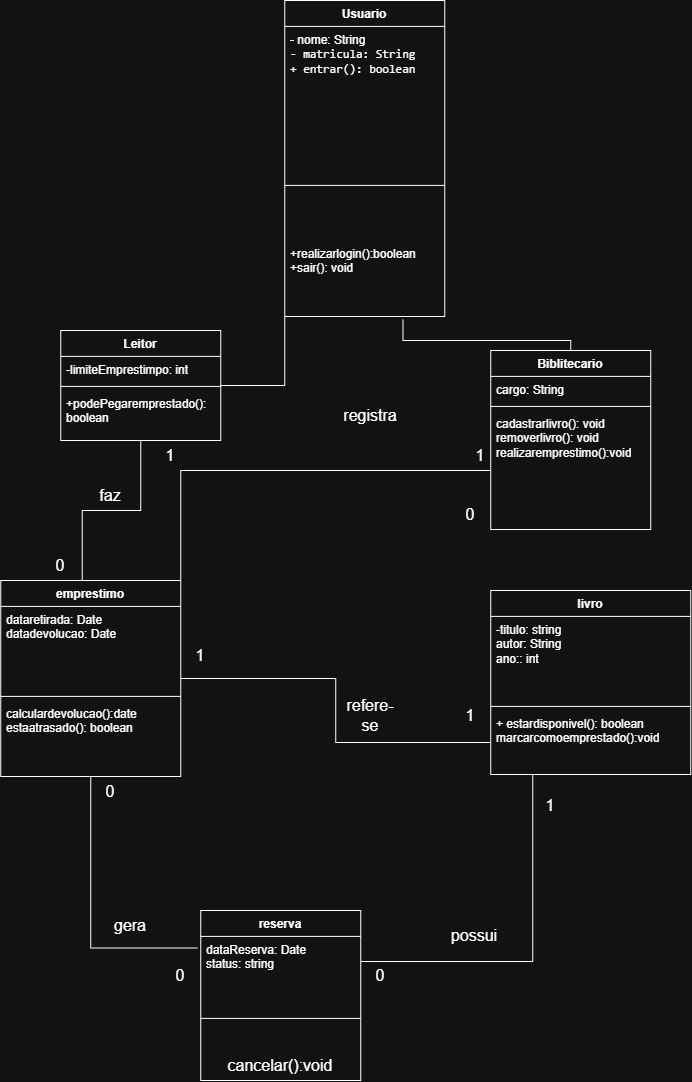

The diagram above was exported from draw.io. Its source (the exported page's mxGraphModel, read from the mxfile embedded in the PNG):
<mxGraphModel dx="987" dy="1183" grid="1" gridSize="10" guides="1" tooltips="1" connect="1" arrows="1" fold="1" page="1" pageScale="1" pageWidth="827" pageHeight="1169" math="0" shadow="0">
  <root>
    <mxCell id="0" />
    <mxCell id="1" parent="0" />
    <mxCell id="yWiFdPzG72KLA25uSNni-1" edge="1" parent="1" source="yWiFdPzG72KLA25uSNni-3" style="edgeStyle=orthogonalEdgeStyle;rounded=0;orthogonalLoop=1;jettySize=auto;html=1;fontSize=12;startSize=8;endSize=8;entryX=0.738;entryY=1.039;entryDx=0;entryDy=0;entryPerimeter=0;endArrow=none;endFill=0;" target="yWiFdPzG72KLA25uSNni-24">
      <mxGeometry relative="1" as="geometry">
        <Array as="points">
          <mxPoint x="620" y="370" />
          <mxPoint x="452.14" y="370" />
        </Array>
        <mxPoint x="330" y="350" as="targetPoint" />
      </mxGeometry>
    </mxCell>
    <mxCell id="yWiFdPzG72KLA25uSNni-2" edge="1" parent="1" style="edgeStyle=orthogonalEdgeStyle;rounded=0;orthogonalLoop=1;jettySize=auto;html=1;entryX=1;entryY=0;entryDx=0;entryDy=0;fontSize=12;startSize=8;endSize=8;endArrow=none;endFill=0;">
      <mxGeometry relative="1" as="geometry">
        <Array as="points">
          <mxPoint x="540" y="500" />
          <mxPoint x="230" y="500" />
        </Array>
        <mxPoint x="540" y="469.99857142857155" as="sourcePoint" />
        <mxPoint x="230" y="610.57" as="targetPoint" />
      </mxGeometry>
    </mxCell>
    <mxCell id="yWiFdPzG72KLA25uSNni-3" parent="1" style="swimlane;fontStyle=1;align=center;verticalAlign=top;childLayout=stackLayout;horizontal=1;startSize=26;horizontalStack=0;resizeParent=1;resizeParentMax=0;resizeLast=0;collapsible=1;marginBottom=0;whiteSpace=wrap;html=1;" value="Biblitecario" vertex="1">
      <mxGeometry height="179" width="160" x="540" y="380" as="geometry" />
    </mxCell>
    <mxCell id="yWiFdPzG72KLA25uSNni-4" parent="yWiFdPzG72KLA25uSNni-3" style="text;strokeColor=none;fillColor=none;align=left;verticalAlign=top;spacingLeft=4;spacingRight=4;overflow=hidden;rotatable=0;points=[[0,0.5],[1,0.5]];portConstraint=eastwest;whiteSpace=wrap;html=1;" value="cargo: String" vertex="1">
      <mxGeometry height="26" width="160" y="26" as="geometry" />
    </mxCell>
    <mxCell id="yWiFdPzG72KLA25uSNni-5" parent="yWiFdPzG72KLA25uSNni-3" style="line;strokeWidth=1;fillColor=none;align=left;verticalAlign=middle;spacingTop=-1;spacingLeft=3;spacingRight=3;rotatable=0;labelPosition=right;points=[];portConstraint=eastwest;strokeColor=inherit;" value="" vertex="1">
      <mxGeometry height="8" width="160" y="52" as="geometry" />
    </mxCell>
    <mxCell id="yWiFdPzG72KLA25uSNni-6" parent="yWiFdPzG72KLA25uSNni-3" style="text;strokeColor=none;fillColor=none;align=left;verticalAlign=top;spacingLeft=4;spacingRight=4;overflow=hidden;rotatable=0;points=[[0,0.5],[1,0.5]];portConstraint=eastwest;whiteSpace=wrap;html=1;" value="cadastrarlivro(): void&lt;div&gt;removerlivro(): void&lt;/div&gt;&lt;div&gt;realizaremprestimo():void&lt;/div&gt;" vertex="1">
      <mxGeometry height="119" width="160" y="60" as="geometry" />
    </mxCell>
    <mxCell id="yWiFdPzG72KLA25uSNni-7" edge="1" parent="1" source="yWiFdPzG72KLA25uSNni-8" style="edgeStyle=orthogonalEdgeStyle;rounded=0;orthogonalLoop=1;jettySize=auto;html=1;entryX=0;entryY=1;entryDx=0;entryDy=0;fontSize=12;startSize=8;endSize=8;endArrow=none;endFill=0;" target="yWiFdPzG72KLA25uSNni-21">
      <mxGeometry relative="1" as="geometry" />
    </mxCell>
    <mxCell id="yWiFdPzG72KLA25uSNni-8" parent="1" style="swimlane;fontStyle=1;align=center;verticalAlign=top;childLayout=stackLayout;horizontal=1;startSize=26;horizontalStack=0;resizeParent=1;resizeParentMax=0;resizeLast=0;collapsible=1;marginBottom=0;whiteSpace=wrap;html=1;" value="Leitor" vertex="1">
      <mxGeometry height="110" width="160" x="110" y="360" as="geometry" />
    </mxCell>
    <mxCell id="yWiFdPzG72KLA25uSNni-9" parent="yWiFdPzG72KLA25uSNni-8" style="text;strokeColor=none;fillColor=none;align=left;verticalAlign=top;spacingLeft=4;spacingRight=4;overflow=hidden;rotatable=0;points=[[0,0.5],[1,0.5]];portConstraint=eastwest;whiteSpace=wrap;html=1;" value="-limiteEmprestimpo: int" vertex="1">
      <mxGeometry height="26" width="160" y="26" as="geometry" />
    </mxCell>
    <mxCell id="yWiFdPzG72KLA25uSNni-10" parent="yWiFdPzG72KLA25uSNni-8" style="line;strokeWidth=1;fillColor=none;align=left;verticalAlign=middle;spacingTop=-1;spacingLeft=3;spacingRight=3;rotatable=0;labelPosition=right;points=[];portConstraint=eastwest;strokeColor=inherit;" value="" vertex="1">
      <mxGeometry height="8" width="160" y="52" as="geometry" />
    </mxCell>
    <mxCell id="yWiFdPzG72KLA25uSNni-11" parent="yWiFdPzG72KLA25uSNni-8" style="text;strokeColor=none;fillColor=none;align=left;verticalAlign=top;spacingLeft=4;spacingRight=4;overflow=hidden;rotatable=0;points=[[0,0.5],[1,0.5]];portConstraint=eastwest;whiteSpace=wrap;html=1;" value="+podePegaremprestado(): boolean" vertex="1">
      <mxGeometry height="50" width="160" y="60" as="geometry" />
    </mxCell>
    <mxCell id="yWiFdPzG72KLA25uSNni-12" edge="1" parent="1" source="yWiFdPzG72KLA25uSNni-13" style="edgeStyle=orthogonalEdgeStyle;rounded=0;orthogonalLoop=1;jettySize=auto;html=1;fontSize=12;startSize=8;endSize=8;endArrow=none;endFill=0;" target="yWiFdPzG72KLA25uSNni-20" value="">
      <mxGeometry relative="1" as="geometry" />
    </mxCell>
    <mxCell id="yWiFdPzG72KLA25uSNni-13" parent="1" style="swimlane;fontStyle=1;align=center;verticalAlign=top;childLayout=stackLayout;horizontal=1;startSize=26;horizontalStack=0;resizeParent=1;resizeParentMax=0;resizeLast=0;collapsible=1;marginBottom=0;whiteSpace=wrap;html=1;" value="emprestimo" vertex="1">
      <mxGeometry height="196" width="180" x="50" y="610" as="geometry" />
    </mxCell>
    <mxCell id="yWiFdPzG72KLA25uSNni-14" parent="yWiFdPzG72KLA25uSNni-13" style="text;strokeColor=none;fillColor=none;align=left;verticalAlign=top;spacingLeft=4;spacingRight=4;overflow=hidden;rotatable=0;points=[[0,0.5],[1,0.5]];portConstraint=eastwest;whiteSpace=wrap;html=1;" value="dataretirada: Date&lt;div&gt;datadevolucao: Date&lt;/div&gt;" vertex="1">
      <mxGeometry height="86" width="180" y="26" as="geometry" />
    </mxCell>
    <mxCell id="yWiFdPzG72KLA25uSNni-15" parent="yWiFdPzG72KLA25uSNni-13" style="line;strokeWidth=1;fillColor=none;align=left;verticalAlign=middle;spacingTop=-1;spacingLeft=3;spacingRight=3;rotatable=0;labelPosition=right;points=[];portConstraint=eastwest;strokeColor=inherit;" value="" vertex="1">
      <mxGeometry height="8" width="180" y="112" as="geometry" />
    </mxCell>
    <mxCell id="yWiFdPzG72KLA25uSNni-16" parent="yWiFdPzG72KLA25uSNni-13" style="text;strokeColor=none;fillColor=none;align=left;verticalAlign=top;spacingLeft=4;spacingRight=4;overflow=hidden;rotatable=0;points=[[0,0.5],[1,0.5]];portConstraint=eastwest;whiteSpace=wrap;html=1;" value="&lt;div&gt;calculardevolucao():date&lt;/div&gt;&lt;div&gt;estaatrasado(): boolean&lt;/div&gt;" vertex="1">
      <mxGeometry height="76" width="180" y="120" as="geometry" />
    </mxCell>
    <mxCell id="yWiFdPzG72KLA25uSNni-17" parent="1" style="swimlane;fontStyle=1;align=center;verticalAlign=top;childLayout=stackLayout;horizontal=1;startSize=26;horizontalStack=0;resizeParent=1;resizeParentMax=0;resizeLast=0;collapsible=1;marginBottom=0;whiteSpace=wrap;html=1;" value="livro" vertex="1">
      <mxGeometry height="184" width="200" x="540" y="620" as="geometry" />
    </mxCell>
    <mxCell id="yWiFdPzG72KLA25uSNni-18" parent="yWiFdPzG72KLA25uSNni-17" style="text;strokeColor=none;fillColor=none;align=left;verticalAlign=top;spacingLeft=4;spacingRight=4;overflow=hidden;rotatable=0;points=[[0,0.5],[1,0.5]];portConstraint=eastwest;whiteSpace=wrap;html=1;" value="-titulo: string&amp;nbsp;&lt;div&gt;autor: String&lt;/div&gt;&lt;div&gt;ano:: int&lt;/div&gt;" vertex="1">
      <mxGeometry height="86" width="200" y="26" as="geometry" />
    </mxCell>
    <mxCell id="yWiFdPzG72KLA25uSNni-19" parent="yWiFdPzG72KLA25uSNni-17" style="line;strokeWidth=1;fillColor=none;align=left;verticalAlign=middle;spacingTop=-1;spacingLeft=3;spacingRight=3;rotatable=0;labelPosition=right;points=[];portConstraint=eastwest;strokeColor=inherit;" value="" vertex="1">
      <mxGeometry height="8" width="200" y="112" as="geometry" />
    </mxCell>
    <mxCell id="yWiFdPzG72KLA25uSNni-20" parent="yWiFdPzG72KLA25uSNni-17" style="text;strokeColor=none;fillColor=none;align=left;verticalAlign=top;spacingLeft=4;spacingRight=4;overflow=hidden;rotatable=0;points=[[0,0.5],[1,0.5]];portConstraint=eastwest;whiteSpace=wrap;html=1;" value="+ estardisponivel(): boolean&lt;div&gt;marcarcomoemprestado():void&lt;br&gt;&lt;div&gt;&lt;br&gt;&lt;/div&gt;&lt;/div&gt;" vertex="1">
      <mxGeometry height="64" width="200" y="120" as="geometry" />
    </mxCell>
    <mxCell id="yWiFdPzG72KLA25uSNni-21" parent="1" style="swimlane;fontStyle=1;align=center;verticalAlign=top;childLayout=stackLayout;horizontal=1;startSize=26;horizontalStack=0;resizeParent=1;resizeParentMax=0;resizeLast=0;collapsible=1;marginBottom=0;whiteSpace=wrap;html=1;" value="Usuario" vertex="1">
      <mxGeometry height="316" width="160" x="334" y="30" as="geometry" />
    </mxCell>
    <mxCell id="yWiFdPzG72KLA25uSNni-22" parent="yWiFdPzG72KLA25uSNni-21" style="text;strokeColor=none;fillColor=none;align=left;verticalAlign=top;spacingLeft=4;spacingRight=4;overflow=hidden;rotatable=0;points=[[0,0.5],[1,0.5]];portConstraint=eastwest;whiteSpace=wrap;html=1;" value="- nome: String&lt;div&gt;&lt;li&gt;&lt;code&gt;- matricula: String&lt;/code&gt;&lt;/li&gt;&lt;li&gt;&lt;code&gt;+ entrar(): boolean&lt;/code&gt;&lt;/li&gt;&lt;div&gt;&lt;br&gt;&lt;/div&gt;&lt;/div&gt;" vertex="1">
      <mxGeometry height="104" width="160" y="26" as="geometry" />
    </mxCell>
    <mxCell id="yWiFdPzG72KLA25uSNni-23" parent="yWiFdPzG72KLA25uSNni-21" style="line;strokeWidth=1;fillColor=none;align=left;verticalAlign=middle;spacingTop=-1;spacingLeft=3;spacingRight=3;rotatable=0;labelPosition=right;points=[];portConstraint=eastwest;strokeColor=inherit;" value="" vertex="1">
      <mxGeometry height="110" width="160" y="130" as="geometry" />
    </mxCell>
    <mxCell id="yWiFdPzG72KLA25uSNni-24" parent="yWiFdPzG72KLA25uSNni-21" style="text;strokeColor=none;fillColor=none;align=left;verticalAlign=top;spacingLeft=4;spacingRight=4;overflow=hidden;rotatable=0;points=[[0,0.5],[1,0.5]];portConstraint=eastwest;whiteSpace=wrap;html=1;" value="+realizarlogin():boolean&lt;div&gt;+sair(): void&lt;/div&gt;" vertex="1">
      <mxGeometry height="76" width="160" y="240" as="geometry" />
    </mxCell>
    <mxCell id="yWiFdPzG72KLA25uSNni-25" parent="1" style="text;html=1;whiteSpace=wrap;strokeColor=none;fillColor=none;align=center;verticalAlign=middle;rounded=0;fontSize=16;" value="refere-se" vertex="1">
      <mxGeometry height="50" width="60" x="390" y="720" as="geometry" />
    </mxCell>
    <mxCell id="yWiFdPzG72KLA25uSNni-26" parent="1" style="text;html=1;whiteSpace=wrap;strokeColor=none;fillColor=none;align=center;verticalAlign=middle;rounded=0;fontSize=16;" value="1" vertex="1">
      <mxGeometry height="30" width="60" x="490" y="730" as="geometry" />
    </mxCell>
    <mxCell id="yWiFdPzG72KLA25uSNni-28" edge="1" parent="1" source="yWiFdPzG72KLA25uSNni-8" style="edgeStyle=orthogonalEdgeStyle;rounded=0;orthogonalLoop=1;jettySize=auto;html=1;entryX=0.452;entryY=0;entryDx=0;entryDy=0;entryPerimeter=0;fontSize=12;startSize=8;endSize=8;endArrow=none;endFill=0;" target="yWiFdPzG72KLA25uSNni-13">
      <mxGeometry relative="1" as="geometry" />
    </mxCell>
    <mxCell id="yWiFdPzG72KLA25uSNni-29" parent="1" style="text;html=1;whiteSpace=wrap;strokeColor=none;fillColor=none;align=center;verticalAlign=middle;rounded=0;fontSize=16;" value="1" vertex="1">
      <mxGeometry height="30" width="60" x="190" y="470" as="geometry" />
    </mxCell>
    <mxCell id="yWiFdPzG72KLA25uSNni-30" parent="1" style="text;html=1;whiteSpace=wrap;strokeColor=none;fillColor=none;align=center;verticalAlign=middle;rounded=0;fontSize=16;" value="0" vertex="1">
      <mxGeometry height="30" width="60" x="80" y="580" as="geometry" />
    </mxCell>
    <mxCell id="yWiFdPzG72KLA25uSNni-31" parent="1" style="text;html=1;whiteSpace=wrap;strokeColor=none;fillColor=none;align=center;verticalAlign=middle;rounded=0;fontSize=16;" value="faz" vertex="1">
      <mxGeometry height="30" width="60" x="130" y="510" as="geometry" />
    </mxCell>
    <mxCell id="yWiFdPzG72KLA25uSNni-32" parent="1" style="swimlane;fontStyle=1;align=center;verticalAlign=top;childLayout=stackLayout;horizontal=1;startSize=26;horizontalStack=0;resizeParent=1;resizeParentMax=0;resizeLast=0;collapsible=1;marginBottom=0;whiteSpace=wrap;html=1;" value="reserva" vertex="1">
      <mxGeometry height="170" width="160" x="250" y="940" as="geometry" />
    </mxCell>
    <mxCell id="yWiFdPzG72KLA25uSNni-33" parent="yWiFdPzG72KLA25uSNni-32" style="text;strokeColor=none;fillColor=none;align=left;verticalAlign=top;spacingLeft=4;spacingRight=4;overflow=hidden;rotatable=0;points=[[0,0.5],[1,0.5]];portConstraint=eastwest;whiteSpace=wrap;html=1;" value="dataReserva: Date&lt;div&gt;status: string&lt;/div&gt;" vertex="1">
      <mxGeometry height="50" width="160" y="26" as="geometry" />
    </mxCell>
    <mxCell id="yWiFdPzG72KLA25uSNni-34" parent="yWiFdPzG72KLA25uSNni-32" style="line;strokeWidth=1;fillColor=none;align=left;verticalAlign=middle;spacingTop=-1;spacingLeft=3;spacingRight=3;rotatable=0;labelPosition=right;points=[];portConstraint=eastwest;strokeColor=inherit;" value="" vertex="1">
      <mxGeometry height="64" width="160" y="76" as="geometry" />
    </mxCell>
    <mxCell id="yWiFdPzG72KLA25uSNni-35" parent="yWiFdPzG72KLA25uSNni-32" style="text;html=1;whiteSpace=wrap;strokeColor=none;fillColor=none;align=center;verticalAlign=middle;rounded=0;fontSize=16;" value="cancelar():void" vertex="1">
      <mxGeometry height="30" width="160" y="140" as="geometry" />
    </mxCell>
    <mxCell id="yWiFdPzG72KLA25uSNni-36" parent="1" style="text;html=1;whiteSpace=wrap;strokeColor=none;fillColor=none;align=center;verticalAlign=middle;rounded=0;fontSize=16;" value="registra" vertex="1">
      <mxGeometry height="30" width="60" x="390" y="430" as="geometry" />
    </mxCell>
    <mxCell id="yWiFdPzG72KLA25uSNni-37" parent="1" style="text;html=1;whiteSpace=wrap;strokeColor=none;fillColor=none;align=center;verticalAlign=middle;rounded=0;fontSize=16;" value="0" vertex="1">
      <mxGeometry height="30" width="60" x="490" y="529" as="geometry" />
    </mxCell>
    <mxCell id="yWiFdPzG72KLA25uSNni-38" parent="1" style="text;html=1;whiteSpace=wrap;strokeColor=none;fillColor=none;align=center;verticalAlign=middle;rounded=0;fontSize=16;" value="1" vertex="1">
      <mxGeometry height="30" width="60" x="220" y="670" as="geometry" />
    </mxCell>
    <mxCell id="yWiFdPzG72KLA25uSNni-39" edge="1" parent="1" source="yWiFdPzG72KLA25uSNni-13" style="edgeStyle=orthogonalEdgeStyle;rounded=0;orthogonalLoop=1;jettySize=auto;html=1;entryX=-0.019;entryY=0.231;entryDx=0;entryDy=0;entryPerimeter=0;fontSize=12;startSize=8;endSize=8;endArrow=none;endFill=0;" target="yWiFdPzG72KLA25uSNni-33">
      <mxGeometry relative="1" as="geometry" />
    </mxCell>
    <mxCell id="yWiFdPzG72KLA25uSNni-40" parent="1" style="text;html=1;whiteSpace=wrap;strokeColor=none;fillColor=none;align=center;verticalAlign=middle;rounded=0;fontSize=16;" value="gera" vertex="1">
      <mxGeometry height="30" width="60" x="150" y="940" as="geometry" />
    </mxCell>
    <mxCell id="yWiFdPzG72KLA25uSNni-41" parent="1" style="text;html=1;whiteSpace=wrap;strokeColor=none;fillColor=none;align=center;verticalAlign=middle;rounded=0;fontSize=16;" value="0" vertex="1">
      <mxGeometry height="30" width="60" x="130" y="806" as="geometry" />
    </mxCell>
    <mxCell id="yWiFdPzG72KLA25uSNni-42" parent="1" style="text;html=1;whiteSpace=wrap;strokeColor=none;fillColor=none;align=center;verticalAlign=middle;rounded=0;fontSize=16;" value="0" vertex="1">
      <mxGeometry height="30" width="60" x="200" y="990" as="geometry" />
    </mxCell>
    <mxCell id="yWiFdPzG72KLA25uSNni-43" edge="1" parent="1" source="yWiFdPzG72KLA25uSNni-33" style="edgeStyle=orthogonalEdgeStyle;rounded=0;orthogonalLoop=1;jettySize=auto;html=1;entryX=0.21;entryY=1;entryDx=0;entryDy=0;entryPerimeter=0;fontSize=12;startSize=8;endSize=8;endArrow=none;endFill=0;" target="yWiFdPzG72KLA25uSNni-20">
      <mxGeometry relative="1" as="geometry" />
    </mxCell>
    <mxCell id="yWiFdPzG72KLA25uSNni-44" parent="1" style="text;html=1;whiteSpace=wrap;strokeColor=none;fillColor=none;align=center;verticalAlign=middle;rounded=0;fontSize=16;" value="1" vertex="1">
      <mxGeometry height="30" width="60" x="570" y="820" as="geometry" />
    </mxCell>
    <mxCell id="yWiFdPzG72KLA25uSNni-45" parent="1" style="text;html=1;whiteSpace=wrap;strokeColor=none;fillColor=none;align=center;verticalAlign=middle;rounded=0;fontSize=16;" value="0" vertex="1">
      <mxGeometry height="30" width="60" x="400" y="990" as="geometry" />
    </mxCell>
    <mxCell id="yWiFdPzG72KLA25uSNni-46" parent="1" style="text;html=1;whiteSpace=wrap;strokeColor=none;fillColor=none;align=center;verticalAlign=middle;rounded=0;fontSize=16;" value="possui" vertex="1">
      <mxGeometry height="30" width="60" x="494" y="950" as="geometry" />
    </mxCell>
    <mxCell id="s-Q-BNivQ1ipMKg-sMIC-4" parent="1" style="text;html=1;whiteSpace=wrap;strokeColor=none;fillColor=none;align=center;verticalAlign=middle;rounded=0;fontSize=16;" value="1" vertex="1">
      <mxGeometry height="30" width="60" x="500" y="470" as="geometry" />
    </mxCell>
  </root>
</mxGraphModel>